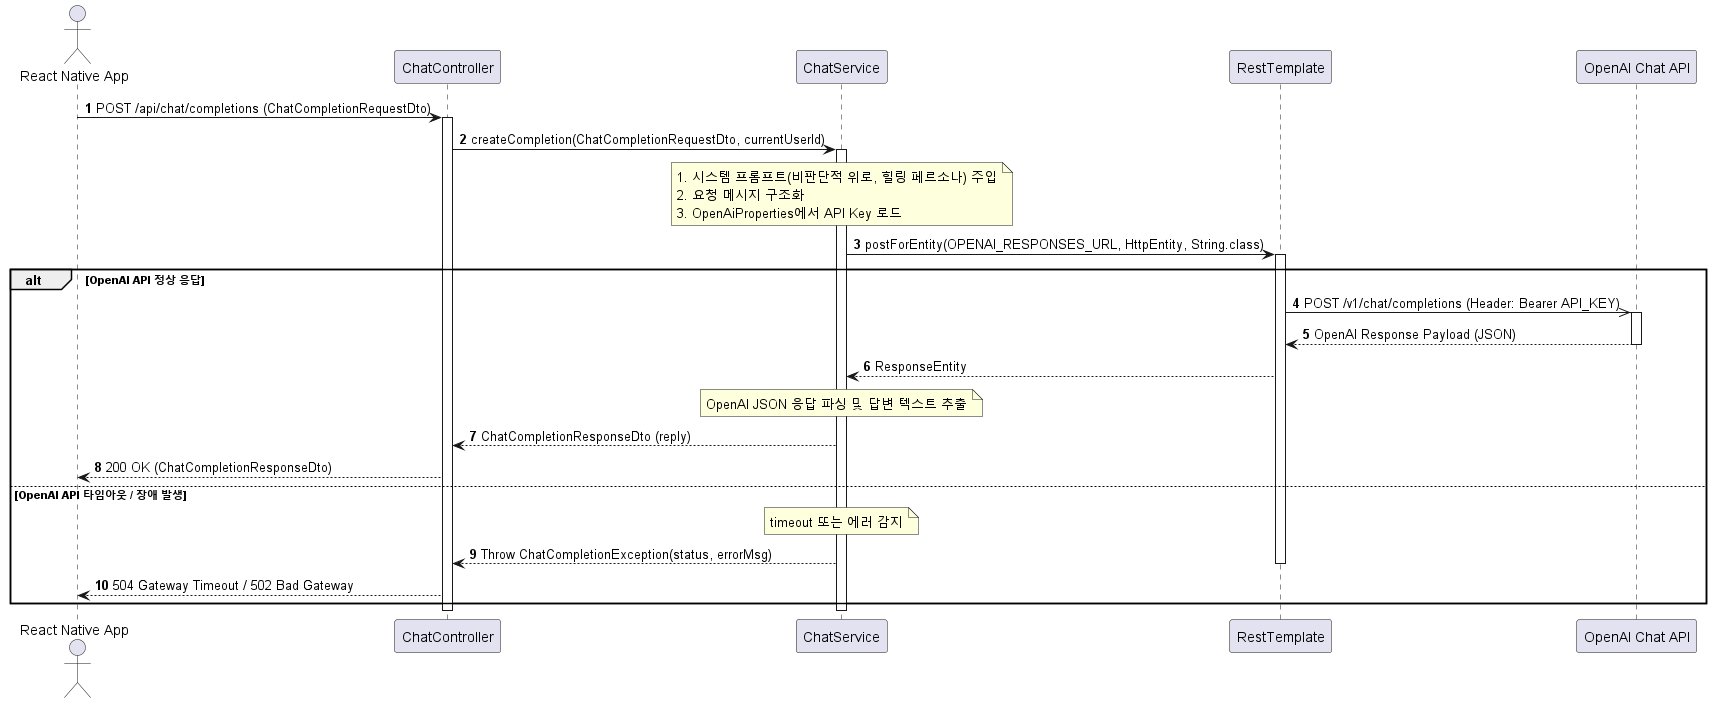

The diagram above was rendered by PlantUML. Its source (embedded in the PNG):
@startuml
autonumber
actor "React Native App" as Client
participant CC as "ChatController"
participant CS as "ChatService"
participant RT as "RestTemplate"
participant OpenAI as "OpenAI Chat API"

Client -> CC : POST /api/chat/completions (ChatCompletionRequestDto)
activate CC
CC -> CS : createCompletion(ChatCompletionRequestDto, currentUserId)
activate CS

note over CS : 1. 시스템 프롬프트(비판단적 위로, 힐링 페르소나) 주입\n2. 요청 메시지 구조화\n3. OpenAiProperties에서 API Key 로드

CS -> RT : postForEntity(OPENAI_RESPONSES_URL, HttpEntity, String.class)
activate RT

alt OpenAI API 정상 응답
    RT ->> OpenAI : POST /v1/chat/completions (Header: Bearer API_KEY)
    activate OpenAI
    OpenAI --> RT : OpenAI Response Payload (JSON)
    deactivate OpenAI
    RT --> CS : ResponseEntity
    note over CS : OpenAI JSON 응답 파싱 및 답변 텍스트 추출
    CS --> CC : ChatCompletionResponseDto (reply)
    CC --> Client : 200 OK (ChatCompletionResponseDto)
else OpenAI API 타임아웃 / 장애 발생
    note over CS : timeout 또는 에러 감지
    CS --> CC : Throw ChatCompletionException(status, errorMsg)
    deactivate RT
    CC --> Client : 504 Gateway Timeout / 502 Bad Gateway
end
deactivate CS
deactivate CC
@endum